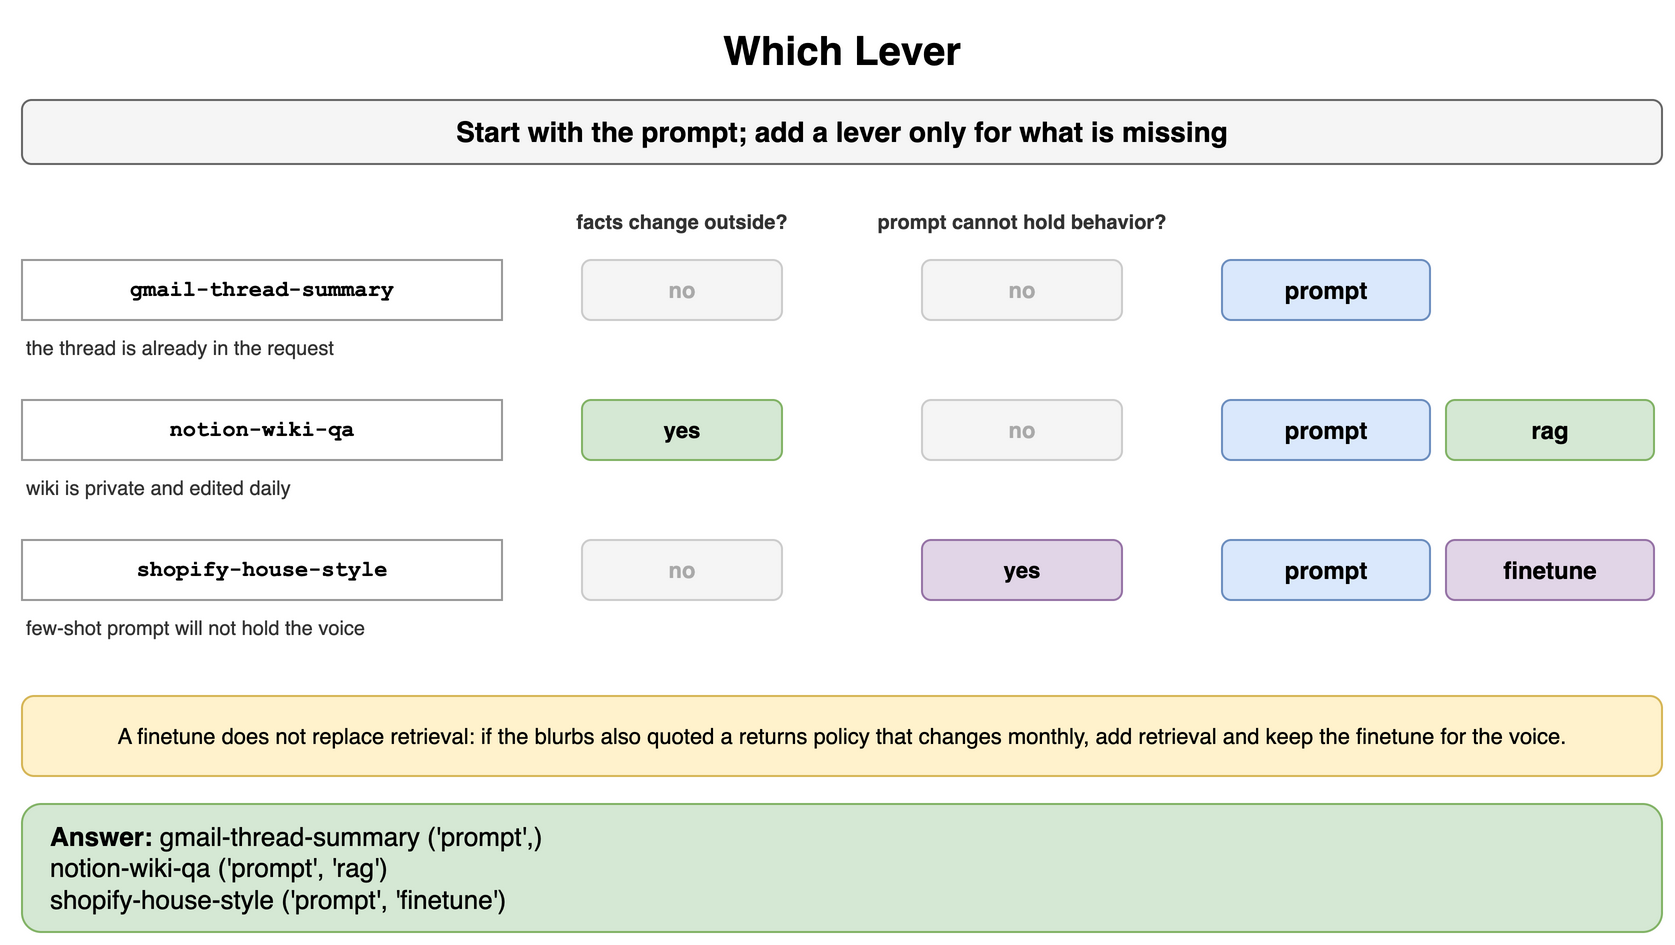

The diagram above was exported from draw.io. Its source (the exported page's mxGraphModel, read from the mxfile embedded in the PNG):
<mxGraphModel dx="900" dy="480" grid="1" gridSize="10" guides="1" tooltips="1" connect="1" arrows="1" fold="1" page="1" pageScale="1" pageWidth="900" pageHeight="480" math="0" shadow="0">
  <root>
    <mxCell id="0" />
    <mxCell id="1" parent="0" />
    <mxCell id="c1" value="Which Lever" style="text;html=1;align=center;verticalAlign=middle;whiteSpace=wrap;fontSize=20;fontStyle=1;" vertex="1" parent="1">
      <mxGeometry x="40" y="10" width="820" height="30" as="geometry" />
    </mxCell>
    <mxCell id="c2" value="Start with the prompt; add a lever only for what is missing" style="rounded=1;whiteSpace=wrap;html=1;fillColor=#f5f5f5;strokeColor=#666666;fontStyle=1;fontSize=14;" vertex="1" parent="1">
      <mxGeometry x="40" y="50" width="820" height="32" as="geometry" />
    </mxCell>
    <mxCell id="c3" value="facts change outside?" style="text;html=1;whiteSpace=wrap;fontSize=11;align=center;verticalAlign=middle;fontSize=10;fontColor=#333333;fontStyle=1;" vertex="1" parent="1">
      <mxGeometry x="290" y="96" width="160" height="30" as="geometry" />
    </mxCell>
    <mxCell id="c4" value="prompt cannot hold behavior?" style="text;html=1;whiteSpace=wrap;fontSize=11;align=center;verticalAlign=middle;fontSize=10;fontColor=#333333;fontStyle=1;" vertex="1" parent="1">
      <mxGeometry x="460" y="96" width="160" height="30" as="geometry" />
    </mxCell>
    <mxCell id="c5" value="gmail-thread-summary" style="rounded=0;whiteSpace=wrap;html=1;fontFamily=Courier New;fontStyle=1;fontSize=13;fillColor=#ffffff;strokeColor=#999999;fontSize=11;" vertex="1" parent="1">
      <mxGeometry x="40" y="130" width="240" height="30" as="geometry" />
    </mxCell>
    <mxCell id="c6" value="the thread is already in the request" style="text;html=1;whiteSpace=wrap;fontSize=11;align=left;verticalAlign=middle;fontSize=10;fontColor=#333333;" vertex="1" parent="1">
      <mxGeometry x="40" y="162" width="240" height="24" as="geometry" />
    </mxCell>
    <mxCell id="c7" value="no" style="rounded=1;whiteSpace=wrap;html=1;fillColor=#f5f5f5;strokeColor=#cccccc;fontSize=11;align=center;fontStyle=1;fontColor=#aaaaaa;" vertex="1" parent="1">
      <mxGeometry x="320" y="130" width="100" height="30" as="geometry" />
    </mxCell>
    <mxCell id="c8" value="no" style="rounded=1;whiteSpace=wrap;html=1;fillColor=#f5f5f5;strokeColor=#cccccc;fontSize=11;align=center;fontStyle=1;fontColor=#aaaaaa;" vertex="1" parent="1">
      <mxGeometry x="490" y="130" width="100" height="30" as="geometry" />
    </mxCell>
    <mxCell id="c9" value="prompt" style="rounded=1;whiteSpace=wrap;html=1;fillColor=#dae8fc;strokeColor=#6c8ebf;fontSize=12;align=center;fontStyle=1;" vertex="1" parent="1">
      <mxGeometry x="640" y="130" width="104" height="30" as="geometry" />
    </mxCell>
    <mxCell id="c10" value="notion-wiki-qa" style="rounded=0;whiteSpace=wrap;html=1;fontFamily=Courier New;fontStyle=1;fontSize=13;fillColor=#ffffff;strokeColor=#999999;fontSize=11;" vertex="1" parent="1">
      <mxGeometry x="40" y="200" width="240" height="30" as="geometry" />
    </mxCell>
    <mxCell id="c11" value="wiki is private and edited daily" style="text;html=1;whiteSpace=wrap;fontSize=11;align=left;verticalAlign=middle;fontSize=10;fontColor=#333333;" vertex="1" parent="1">
      <mxGeometry x="40" y="232" width="240" height="24" as="geometry" />
    </mxCell>
    <mxCell id="c12" value="yes" style="rounded=1;whiteSpace=wrap;html=1;fillColor=#d5e8d4;strokeColor=#82b366;fontSize=11;align=center;fontStyle=1;" vertex="1" parent="1">
      <mxGeometry x="320" y="200" width="100" height="30" as="geometry" />
    </mxCell>
    <mxCell id="c13" value="no" style="rounded=1;whiteSpace=wrap;html=1;fillColor=#f5f5f5;strokeColor=#cccccc;fontSize=11;align=center;fontStyle=1;fontColor=#aaaaaa;" vertex="1" parent="1">
      <mxGeometry x="490" y="200" width="100" height="30" as="geometry" />
    </mxCell>
    <mxCell id="c14" value="prompt" style="rounded=1;whiteSpace=wrap;html=1;fillColor=#dae8fc;strokeColor=#6c8ebf;fontSize=12;align=center;fontStyle=1;" vertex="1" parent="1">
      <mxGeometry x="640" y="200" width="104" height="30" as="geometry" />
    </mxCell>
    <mxCell id="c15" value="rag" style="rounded=1;whiteSpace=wrap;html=1;fillColor=#d5e8d4;strokeColor=#82b366;fontSize=12;align=center;fontStyle=1;" vertex="1" parent="1">
      <mxGeometry x="752" y="200" width="104" height="30" as="geometry" />
    </mxCell>
    <mxCell id="c16" value="shopify-house-style" style="rounded=0;whiteSpace=wrap;html=1;fontFamily=Courier New;fontStyle=1;fontSize=13;fillColor=#ffffff;strokeColor=#999999;fontSize=11;" vertex="1" parent="1">
      <mxGeometry x="40" y="270" width="240" height="30" as="geometry" />
    </mxCell>
    <mxCell id="c17" value="few-shot prompt will not hold the voice" style="text;html=1;whiteSpace=wrap;fontSize=11;align=left;verticalAlign=middle;fontSize=10;fontColor=#333333;" vertex="1" parent="1">
      <mxGeometry x="40" y="302" width="240" height="24" as="geometry" />
    </mxCell>
    <mxCell id="c18" value="no" style="rounded=1;whiteSpace=wrap;html=1;fillColor=#f5f5f5;strokeColor=#cccccc;fontSize=11;align=center;fontStyle=1;fontColor=#aaaaaa;" vertex="1" parent="1">
      <mxGeometry x="320" y="270" width="100" height="30" as="geometry" />
    </mxCell>
    <mxCell id="c19" value="yes" style="rounded=1;whiteSpace=wrap;html=1;fillColor=#e1d5e7;strokeColor=#9673a6;fontSize=11;align=center;fontStyle=1;" vertex="1" parent="1">
      <mxGeometry x="490" y="270" width="100" height="30" as="geometry" />
    </mxCell>
    <mxCell id="c20" value="prompt" style="rounded=1;whiteSpace=wrap;html=1;fillColor=#dae8fc;strokeColor=#6c8ebf;fontSize=12;align=center;fontStyle=1;" vertex="1" parent="1">
      <mxGeometry x="640" y="270" width="104" height="30" as="geometry" />
    </mxCell>
    <mxCell id="c21" value="finetune" style="rounded=1;whiteSpace=wrap;html=1;fillColor=#e1d5e7;strokeColor=#9673a6;fontSize=12;align=center;fontStyle=1;" vertex="1" parent="1">
      <mxGeometry x="752" y="270" width="104" height="30" as="geometry" />
    </mxCell>
    <mxCell id="c22" value="A finetune does not replace retrieval: if the blurbs also quoted a returns policy that changes monthly, add retrieval and keep the finetune for the voice." style="rounded=1;whiteSpace=wrap;html=1;fillColor=#fff2cc;strokeColor=#d6b656;fontSize=11;align=center;" vertex="1" parent="1">
      <mxGeometry x="40" y="348" width="820" height="40" as="geometry" />
    </mxCell>
    <mxCell id="c23" value="&lt;b&gt;Answer:&lt;/b&gt; gmail-thread-summary ('prompt',)&lt;br&gt;notion-wiki-qa ('prompt', 'rag')&lt;br&gt;shopify-house-style ('prompt', 'finetune')" style="rounded=1;whiteSpace=wrap;html=1;fillColor=#d5e8d4;strokeColor=#82b366;fontSize=13;align=left;spacingLeft=12;" vertex="1" parent="1">
      <mxGeometry x="40" y="402" width="820" height="64" as="geometry" />
    </mxCell>
  </root>
</mxGraphModel>